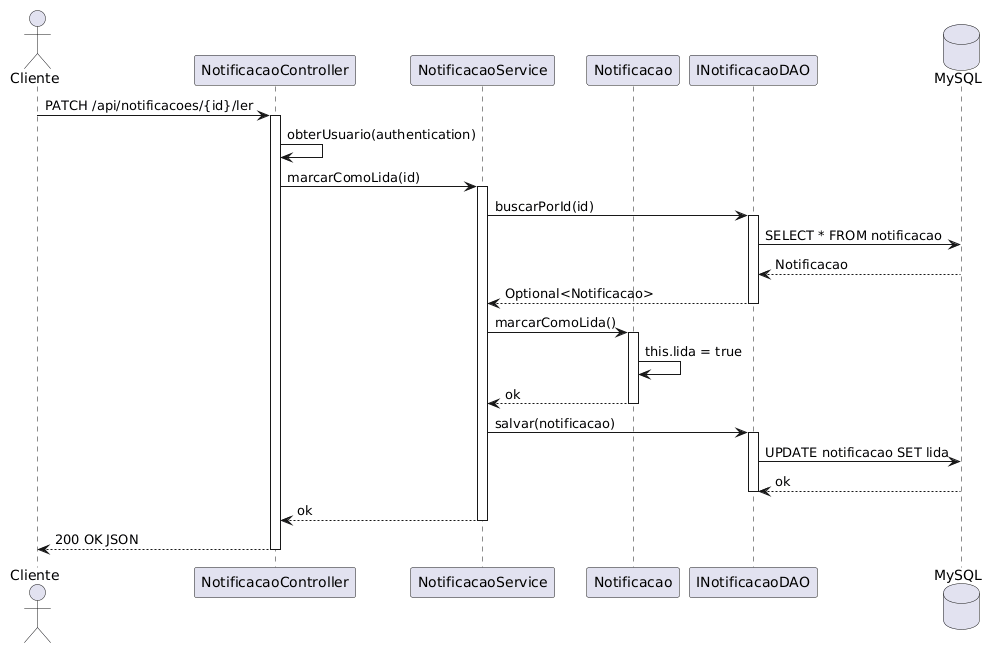

The diagram above was rendered by PlantUML. Its source (embedded in the PNG):
@startuml
actor "Cliente" as user
participant "NotificacaoController" as controller
participant "NotificacaoService" as service
participant "Notificacao" as notificacao
participant "INotificacaoDAO" as dao
database "MySQL" as db

user -> controller : PATCH /api/notificacoes/{id}/ler
activate controller

controller -> controller : obterUsuario(authentication)
controller -> service : marcarComoLida(id)
activate service

service -> dao : buscarPorId(id)
activate dao
dao -> db : SELECT * FROM notificacao
db --> dao : Notificacao
dao --> service : Optional<Notificacao>
deactivate dao

service -> notificacao : marcarComoLida()
activate notificacao
notificacao -> notificacao : this.lida = true
notificacao --> service : ok
deactivate notificacao

service -> dao : salvar(notificacao)
activate dao
dao -> db : UPDATE notificacao SET lida
db --> dao : ok
deactivate dao

service --> controller : ok
deactivate service

controller --> user : 200 OK JSON
deactivate controller
@enduml